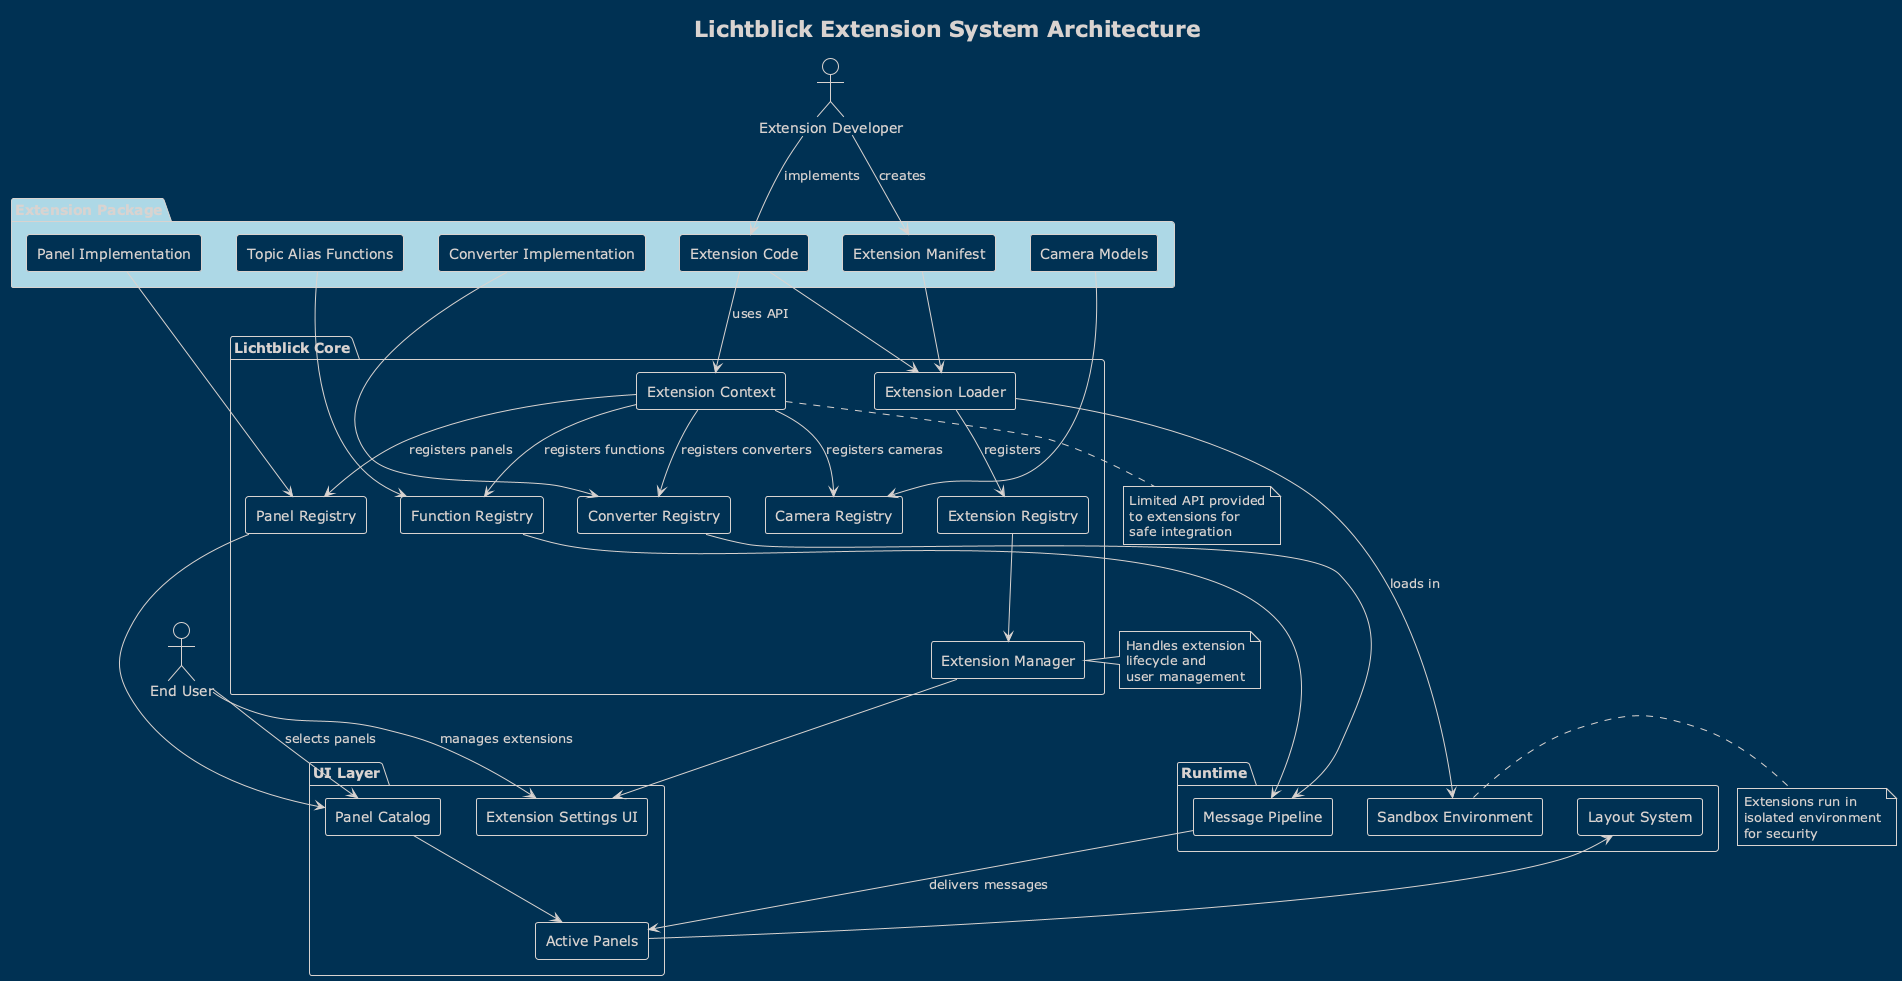

The diagram above was rendered by PlantUML. Its source (embedded in the PNG):
@startuml extension-architecture
!theme blueprint
skinparam componentStyle rectangle

title Lichtblick Extension System Architecture

actor "Extension Developer" as Developer
actor "End User" as User

package "Extension Package" #LightBlue {
  component [Extension Manifest] as Manifest
  
  component [Extension Code] as ExtCode
  
  component [Panel Implementation] as PanelImpl
  component [Converter Implementation] as ConverterImpl
  component [Topic Alias Functions] as TopicFuncs
  component [Camera Models] as CameraModels
}

package "Lichtblick Core" {
  component [Extension Loader] as Loader
  
  component [Extension Registry] as Registry
  
  component [Extension Context] as Context
  
  component [Extension Manager] as Manager
  
  component [Panel Registry] as PanelRegistry
  component [Converter Registry] as ConverterRegistry
  component [Function Registry] as FunctionRegistry
  component [Camera Registry] as CameraRegistry
}

package "UI Layer" {
  component [Extension Settings UI] as ExtSettingsUI
  component [Panel Catalog] as PanelCatalog
  component [Active Panels] as ActivePanels
}

package "Runtime" {
  component [Sandbox Environment] as Sandbox
  
  component [Message Pipeline] as Pipeline
  component [Layout System] as Layout
}

Developer --> Manifest : creates
Developer --> ExtCode : implements

User --> ExtSettingsUI : manages extensions
User --> PanelCatalog : selects panels

Manifest --> Loader
ExtCode --> Loader

Loader --> Registry : registers
Loader --> Sandbox : loads in

Registry --> Manager
Manager --> ExtSettingsUI

ExtCode --> Context : uses API
Context --> PanelRegistry : registers panels
Context --> ConverterRegistry : registers converters
Context --> FunctionRegistry : registers functions
Context --> CameraRegistry : registers cameras

PanelImpl --> PanelRegistry
ConverterImpl --> ConverterRegistry
TopicFuncs --> FunctionRegistry
CameraModels --> CameraRegistry

PanelRegistry --> PanelCatalog
PanelCatalog --> ActivePanels

ConverterRegistry --> Pipeline
FunctionRegistry --> Pipeline

ActivePanels --> Layout
Pipeline --> ActivePanels : delivers messages

note right of Sandbox
  Extensions run in
  isolated environment
  for security
end note

note bottom of Context
  Limited API provided
  to extensions for
  safe integration
end note

note left of Manager
  Handles extension
  lifecycle and
  user management
end note

@enduml